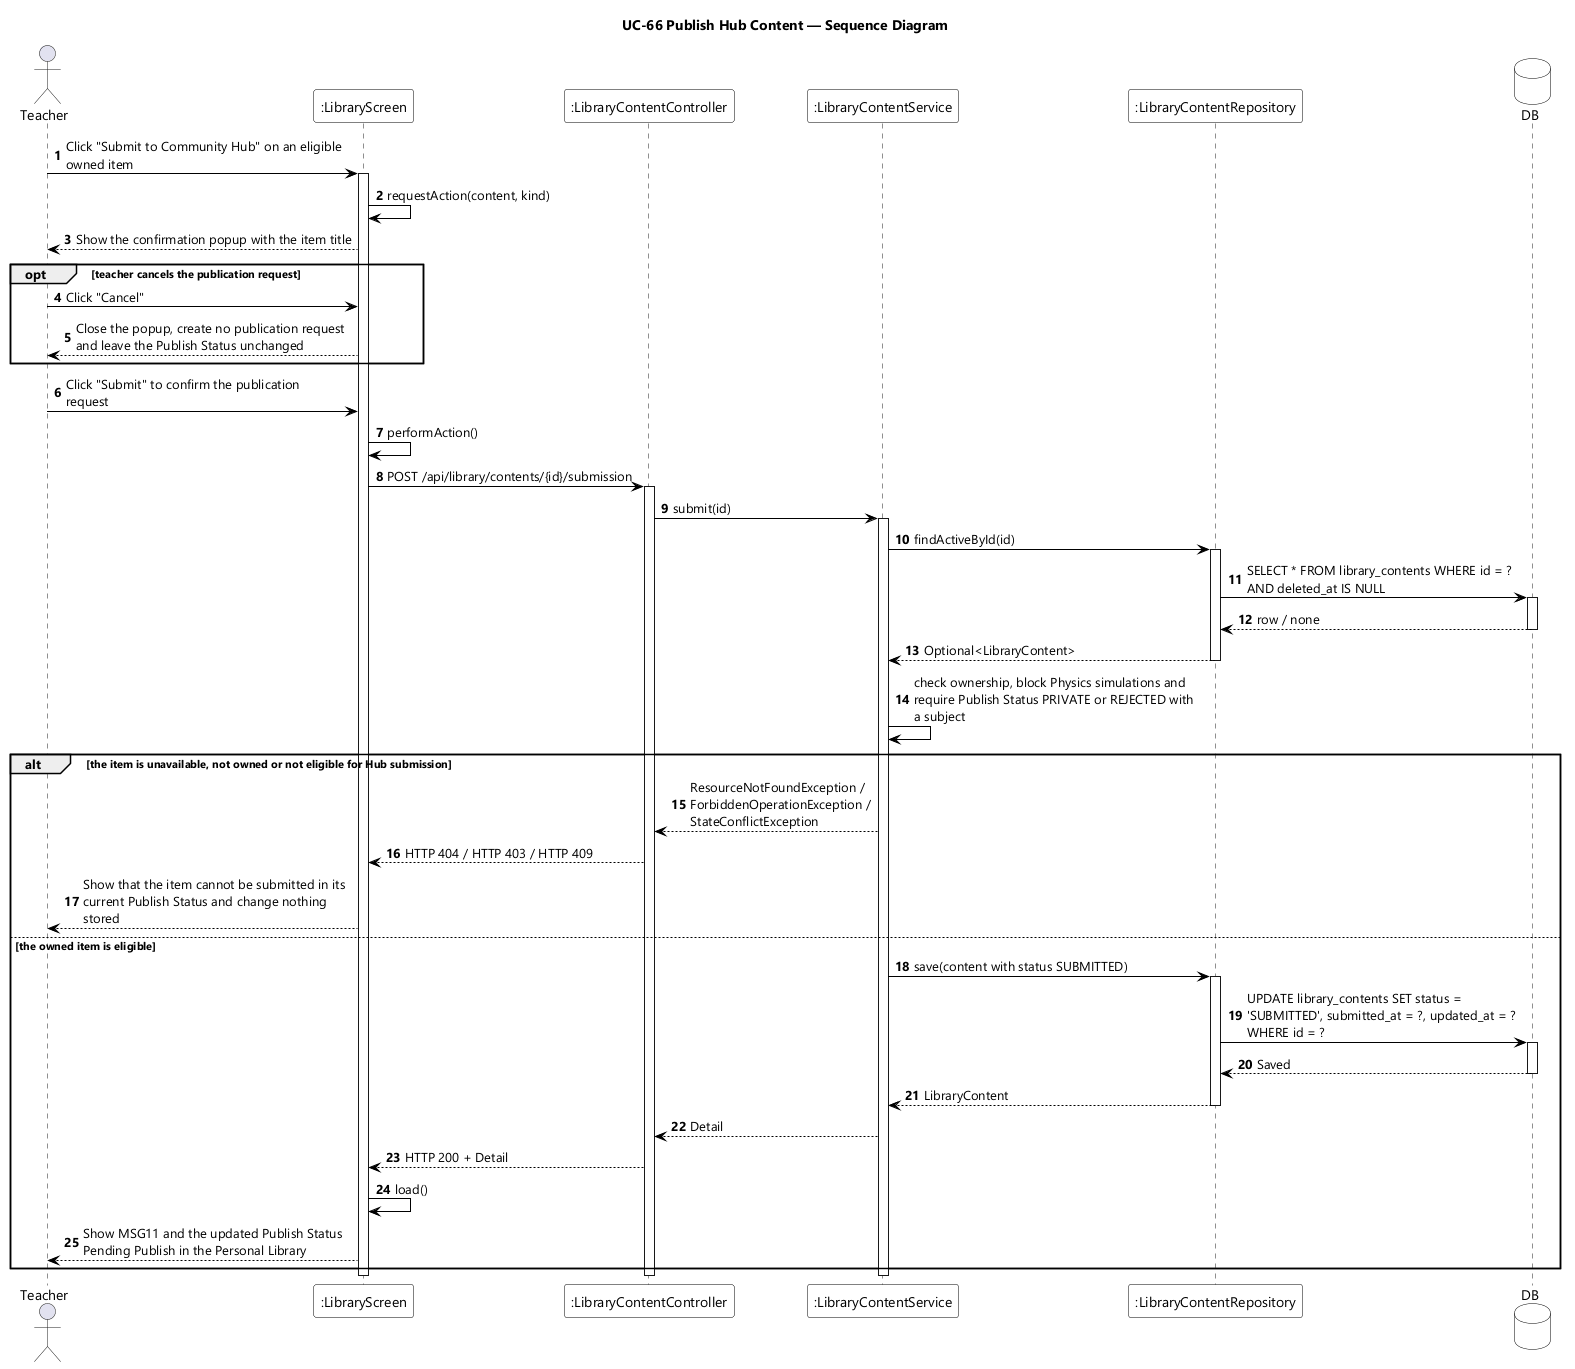

The diagram above was rendered by PlantUML. Its source (embedded in the PNG):
@startuml UC-66 Publish Hub Content - Sequence Diagram
skinparamlocked dpi 96
skinparam defaultFontName "Segoe UI"
skinparam shadowing false
skinparam ParticipantBackgroundColor #FFFFFF
skinparam ParticipantBorderColor #000000
skinparam DatabaseBackgroundColor #FFFFFF
skinparam DatabaseBorderColor #000000
skinparam ArrowColor #000000
skinparam sequenceMessageAlign left
skinparam maxMessageSize 280
title UC-66 Publish Hub Content — Sequence Diagram

actor Teacher
participant ":LibraryScreen" as UI
participant ":LibraryContentController" as CTL
participant ":LibraryContentService" as SVC
participant ":LibraryContentRepository" as CONTENTS
database DB

autonumber
Teacher -> UI : Click "Submit to Community Hub" on an eligible owned item
activate UI
UI -> UI : requestAction(content, kind)
UI --> Teacher : Show the confirmation popup with the item title

opt teacher cancels the publication request
  Teacher -> UI : Click "Cancel"
  UI --> Teacher : Close the popup, create no publication request and leave the Publish Status unchanged
end

Teacher -> UI : Click "Submit" to confirm the publication request
UI -> UI : performAction()
UI -> CTL : POST /api/library/contents/{id}/submission
activate CTL
CTL -> SVC : submit(id)
activate SVC
SVC -> CONTENTS : findActiveById(id)
activate CONTENTS
CONTENTS -> DB : SELECT * FROM library_contents WHERE id = ? AND deleted_at IS NULL
activate DB
DB --> CONTENTS : row / none
deactivate DB
CONTENTS --> SVC : Optional<LibraryContent>
deactivate CONTENTS
SVC -> SVC : check ownership, block Physics simulations and require Publish Status PRIVATE or REJECTED with a subject

alt the item is unavailable, not owned or not eligible for Hub submission
  SVC --> CTL : ResourceNotFoundException / ForbiddenOperationException / StateConflictException
  CTL --> UI : HTTP 404 / HTTP 403 / HTTP 409
  UI --> Teacher : Show that the item cannot be submitted in its current Publish Status and change nothing stored
else the owned item is eligible
  SVC -> CONTENTS : save(content with status SUBMITTED)
  activate CONTENTS
  CONTENTS -> DB : UPDATE library_contents SET status = 'SUBMITTED', submitted_at = ?, updated_at = ? WHERE id = ?
  activate DB
  DB --> CONTENTS : Saved
  deactivate DB
  CONTENTS --> SVC : LibraryContent
  deactivate CONTENTS
  SVC --> CTL : Detail
  CTL --> UI : HTTP 200 + Detail
  UI -> UI : load()
  UI --> Teacher : Show MSG11 and the updated Publish Status Pending Publish in the Personal Library
end
deactivate SVC
deactivate CTL
deactivate UI
@enduml